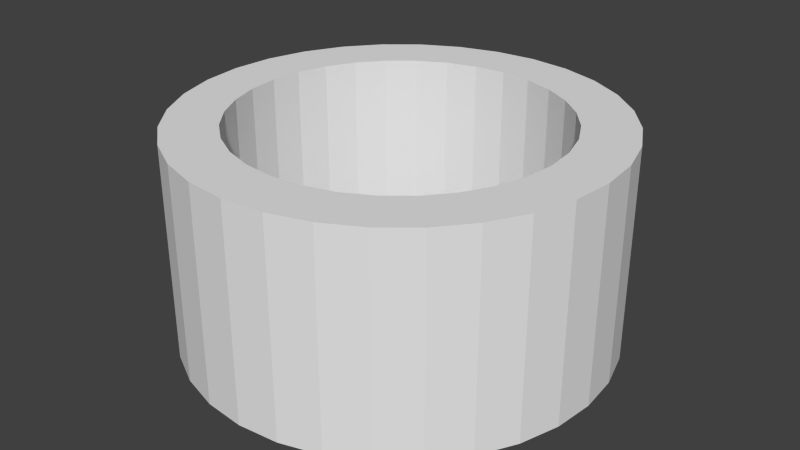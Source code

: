 # Source: holed_cylinder.blend  (saved by Blender 2.73.0; exported with 4.5.12 LTS)
import bpy
from mathutils import Matrix  # noqa: F401  (used for matrix-valued properties, if any)

bpy.ops.wm.read_factory_settings(use_empty=True)
scene = bpy.context.scene
scene.name = 'Scene'

# ---- collections
col_collection_1 = bpy.data.collections.new('Collection 1'); scene.collection.children.link(col_collection_1)

# ---- world
world_world = bpy.data.worlds.new('World'); scene.world = world_world
world_world.color = (0.05088, 0.05088, 0.05088)
world_world.use_sun_shadow = False
world_world.sun_shadow_jitter_overblur = 0.0
world_world.cycles.sampling_method = 'MANUAL'
world_world.cycles.sample_map_resolution = 256

# ---- meshes
me_circle_003 = bpy.data.meshes.new('Circle.003')
me_circle_003.from_pydata([(0.0, 1.0, 0.0), (-0.1951, 0.9808, 0.0), (-0.3827, 0.9239, 0.0), (-0.5556, 0.8315, 0.0), (-0.7071, 0.7071, 0.0), (-0.8315, 0.5556, 0.0), (-0.9239, 0.3827, 0.0), (-0.9808, 0.1951, 0.0), (-1.0, 7.55e-08, 0.0), (-0.9808, -0.1951, 0.0), (-0.9239, -0.3827, 0.0), (-0.8315, -0.5556, 0.0), (-0.7071, -0.7071, 0.0), (-0.5556, -0.8315, 0.0), (-0.3827, -0.9239, 0.0), (-0.1951, -0.9808, 0.0), (3.258e-07, -1.0, 0.0), (0.1951, -0.9808, 0.0), (0.3827, -0.9239, 0.0), (0.5556, -0.8315, 0.0), (0.7071, -0.7071, 0.0), (0.8315, -0.5556, 0.0), (0.9239, -0.3827, 0.0), (0.9808, -0.1951, 0.0), (1.0, 9.656e-07, 0.0), (0.9808, 0.1951, 0.0), (0.9239, 0.3827, 0.0), (0.8315, 0.5556, 0.0), (0.7071, 0.7071, 0.0), (0.5556, 0.8315, 0.0), (0.3827, 0.9239, 0.0), (0.1951, 0.9808, 0.0), (0.0, 0.75, 0.0), (-0.1463, 0.7356, 0.0), (-0.287, 0.6929, 0.0), (-0.4167, 0.6236, 0.0), (-0.5303, 0.5303, 0.0), (-0.6236, 0.4167, 0.0), (-0.6929, 0.287, 0.0), (-0.7356, 0.1463, 0.0), (-0.75, 5.662e-08, 0.0), (-0.7356, -0.1463, 0.0), (-0.6929, -0.287, 0.0), (-0.6236, -0.4167, 0.0), (-0.5303, -0.5303, 0.0), (-0.4167, -0.6236, 0.0), (-0.287, -0.6929, 0.0), (-0.1463, -0.7356, 0.0), (2.444e-07, -0.75, 0.0), (0.1463, -0.7356, 0.0), (0.287, -0.6929, 0.0), (0.4167, -0.6236, 0.0), (0.5303, -0.5303, 0.0), (0.6236, -0.4167, 0.0), (0.6929, -0.287, 0.0), (0.7356, -0.1463, 0.0), (0.75, 7.242e-07, 0.0), (0.7356, 0.1463, 0.0), (0.6929, 0.287, 0.0), (0.6236, 0.4167, 0.0), (0.5303, 0.5303, 0.0), (0.4167, 0.6236, 0.0), (0.287, 0.6929, 0.0), (0.1463, 0.7356, 0.0), (0.0, 1.0, 1.0), (-0.1951, 0.9808, 1.0), (-0.3827, 0.9239, 1.0), (-0.5556, 0.8315, 1.0), (-0.7071, 0.7071, 1.0), (-0.8315, 0.5556, 1.0), (-0.9239, 0.3827, 1.0), (-0.9808, 0.1951, 1.0), (-1.0, 7.55e-08, 1.0), (-0.9808, -0.1951, 1.0), (-0.9239, -0.3827, 1.0), (-0.8315, -0.5556, 1.0), (-0.7071, -0.7071, 1.0), (-0.5556, -0.8315, 1.0), (-0.3827, -0.9239, 1.0), (-0.1951, -0.9808, 1.0), (3.258e-07, -1.0, 1.0), (0.1951, -0.9808, 1.0), (0.3827, -0.9239, 1.0), (0.5556, -0.8315, 1.0), (0.7071, -0.7071, 1.0), (0.8315, -0.5556, 1.0), (0.9239, -0.3827, 1.0), (0.9808, -0.1951, 1.0), (1.0, 9.656e-07, 1.0), (0.9808, 0.1951, 1.0), (0.9239, 0.3827, 1.0), (0.8315, 0.5556, 1.0), (0.7071, 0.7071, 1.0), (0.5556, 0.8315, 1.0), (0.3827, 0.9239, 1.0), (0.1951, 0.9808, 1.0), (0.0, 0.75, 1.0), (-0.1463, 0.7356, 1.0), (-0.287, 0.6929, 1.0), (-0.4167, 0.6236, 1.0), (-0.5303, 0.5303, 1.0), (-0.6236, 0.4167, 1.0), (-0.6929, 0.287, 1.0), (-0.7356, 0.1463, 1.0), (-0.75, 5.662e-08, 1.0), (-0.7356, -0.1463, 1.0), (-0.6929, -0.287, 1.0), (-0.6236, -0.4167, 1.0), (-0.5303, -0.5303, 1.0), (-0.4167, -0.6236, 1.0), (-0.287, -0.6929, 1.0), (-0.1463, -0.7356, 1.0), (2.444e-07, -0.75, 1.0), (0.1463, -0.7356, 1.0), (0.287, -0.6929, 1.0), (0.4167, -0.6236, 1.0), (0.5303, -0.5303, 1.0), (0.6236, -0.4167, 1.0), (0.6929, -0.287, 1.0), (0.7356, -0.1463, 1.0), (0.75, 7.242e-07, 1.0), (0.7356, 0.1463, 1.0), (0.6929, 0.287, 1.0), (0.6236, 0.4167, 1.0), (0.5303, 0.5303, 1.0), (0.4167, 0.6236, 1.0), (0.287, 0.6929, 1.0), (0.1463, 0.7356, 1.0)], [], [(6, 7, 71, 70), (43, 107, 108, 44), (58, 122, 123, 59), (21, 22, 86, 85), (36, 100, 101, 37), (14, 15, 79, 78), (51, 115, 116, 52), (29, 30, 94, 93), (7, 8, 72, 71), (44, 108, 109, 45), (59, 123, 124, 60), (22, 23, 87, 86), (0, 1, 65, 64), (37, 101, 102, 38), (52, 116, 117, 53), (15, 16, 80, 79), (30, 31, 95, 94), (45, 109, 110, 46), (8, 9, 73, 72), (60, 124, 125, 61), (23, 24, 88, 87), (38, 102, 103, 39), (1, 2, 66, 65), (53, 117, 118, 54), (16, 17, 81, 80), (31, 0, 64, 95), (9, 10, 74, 73), (46, 110, 111, 47), (61, 125, 126, 62), (24, 25, 89, 88), (2, 3, 67, 66), (39, 103, 104, 40), (54, 118, 119, 55), (17, 18, 82, 81), (32, 96, 97, 33), (10, 11, 75, 74), (47, 111, 112, 48), (62, 126, 127, 63), (25, 26, 90, 89), (3, 4, 68, 67), (40, 104, 105, 41), (55, 119, 120, 56), (18, 19, 83, 82), (33, 97, 98, 34), (11, 12, 76, 75), (48, 112, 113, 49), (63, 127, 96, 32), (26, 27, 91, 90), (4, 5, 69, 68), (41, 105, 106, 42), (56, 120, 121, 57), (19, 20, 84, 83), (34, 98, 99, 35), (12, 13, 77, 76), (49, 113, 114, 50), (27, 28, 92, 91), (5, 6, 70, 69), (42, 106, 107, 43), (57, 121, 122, 58), (20, 21, 85, 84), (35, 99, 100, 36), (13, 14, 78, 77), (50, 114, 115, 51), (28, 29, 93, 92), (27, 59, 60, 28), (26, 58, 59, 27), (25, 57, 58, 26), (24, 56, 57, 25), (23, 55, 56, 24), (22, 54, 55, 23), (21, 53, 54, 22), (20, 52, 53, 21), (19, 51, 52, 20), (18, 50, 51, 19), (17, 49, 50, 18), (16, 48, 49, 17), (15, 47, 48, 16), (14, 46, 47, 15), (13, 45, 46, 14), (12, 44, 45, 13), (11, 43, 44, 12), (10, 42, 43, 11), (9, 41, 42, 10), (8, 40, 41, 9), (7, 39, 40, 8), (6, 38, 39, 7), (5, 37, 38, 6), (4, 36, 37, 5), (3, 35, 36, 4), (2, 34, 35, 3), (1, 33, 34, 2), (0, 32, 33, 1), (31, 63, 32, 0), (30, 62, 63, 31), (29, 61, 62, 30), (28, 60, 61, 29), (66, 67, 99, 98), (67, 68, 100, 99), (68, 69, 101, 100), (69, 70, 102, 101), (70, 71, 103, 102), (71, 72, 104, 103), (72, 73, 105, 104), (73, 74, 106, 105), (74, 75, 107, 106), (75, 76, 108, 107), (76, 77, 109, 108), (77, 78, 110, 109), (78, 79, 111, 110), (79, 80, 112, 111), (80, 81, 113, 112), (81, 82, 114, 113), (82, 83, 115, 114), (83, 84, 116, 115), (84, 85, 117, 116), (85, 86, 118, 117), (86, 87, 119, 118), (87, 88, 120, 119), (88, 89, 121, 120), (89, 90, 122, 121), (90, 91, 123, 122), (91, 92, 124, 123), (92, 93, 125, 124), (93, 94, 126, 125), (94, 95, 127, 126), (95, 64, 96, 127), (64, 65, 97, 96), (65, 66, 98, 97)])
_uv = me_circle_003.uv_layers.new(name='UVMap')
_uv.uv.foreach_set('vector', [0.3126, 0.1595, 0.2813, 0.1595, 0.2813, 0.0001389, 0.3126, 0.0001388, 0.1173, 0.1598, 0.1173, 0.3191, 0.09386, 0.3191, 0.09386, 0.1598, 0.5156, 0.1598, 0.5156, 0.3191, 0.4922, 0.3191, 0.4922, 0.1598, 0.8437, 0.1595, 0.8124, 0.1595, 0.8124, 0.0001383, 0.8437, 0.0001382, 0.2813, 0.1598, 0.2813, 0.3191, 0.2579, 0.3191, 0.2579, 0.1598, 0.06262, 0.1595, 0.03138, 0.1595, 0.03138, 0.000139, 0.06262, 0.000139, 0.6796, 0.1598, 0.6796, 0.3191, 0.6562, 0.3191, 0.6562, 0.1598, 0.5937, 0.1595, 0.5625, 0.1595, 0.5625, 0.0001386, 0.5937, 0.0001386, 0.2813, 0.1595, 0.2501, 0.1595, 0.2501, 0.0001389, 0.2813, 0.0001389, 0.09386, 0.1598, 0.09386, 0.3191, 0.07043, 0.3191, 0.07043, 0.1598, 0.4922, 0.1598, 0.4922, 0.3191, 0.4688, 0.3191, 0.4688, 0.1598, 0.8124, 0.1595, 0.7812, 0.1595, 0.7812, 0.0001383, 0.8124, 0.0001383, 0.5, 0.1595, 0.4688, 0.1595, 0.4688, 0.0001387, 0.5, 0.0001387, 0.2579, 0.1598, 0.2579, 0.3191, 0.2344, 0.3191, 0.2344, 0.1598, 0.6562, 0.1598, 0.6562, 0.3191, 0.6328, 0.3191, 0.6328, 0.1598, 0.03138, 0.1595, 0.0001379, 0.1595, 0.000138, 0.000139, 0.03138, 0.000139, 0.5625, 0.1595, 0.5312, 0.1595, 0.5312, 0.0001387, 0.5625, 0.0001386, 0.07043, 0.1598, 0.07043, 0.3191, 0.047, 0.3191, 0.047, 0.1598, 0.2501, 0.1595, 0.2188, 0.1595, 0.2188, 0.0001389, 0.2501, 0.0001389, 0.4688, 0.1598, 0.4688, 0.3191, 0.4453, 0.3191, 0.4453, 0.1598, 0.7812, 0.1595, 0.7499, 0.1595, 0.7499, 0.0001384, 0.7812, 0.0001383, 0.2344, 0.1598, 0.2344, 0.3191, 0.211, 0.3191, 0.211, 0.1598, 0.4688, 0.1595, 0.4375, 0.1595, 0.4375, 0.0001388, 0.4688, 0.0001387, 0.6328, 0.1598, 0.6328, 0.3191, 0.6093, 0.3191, 0.6093, 0.1598, 0.9999, 0.1595, 0.9686, 0.1595, 0.9686, 0.000138, 0.9999, 0.0001379, 0.5312, 0.1595, 0.5, 0.1595, 0.5, 0.0001387, 0.5312, 0.0001387, 0.2188, 0.1595, 0.1876, 0.1595, 0.1876, 0.0001389, 0.2188, 0.0001389, 0.047, 0.1598, 0.047, 0.3191, 0.02357, 0.3191, 0.02357, 0.1598, 0.4453, 0.1598, 0.4453, 0.3191, 0.4219, 0.3191, 0.4219, 0.1598, 0.7499, 0.1595, 0.7187, 0.1595, 0.7187, 0.0001384, 0.7499, 0.0001384, 0.4375, 0.1595, 0.4063, 0.1595, 0.4063, 0.0001388, 0.4375, 0.0001388, 0.211, 0.1598, 0.211, 0.3191, 0.1876, 0.3191, 0.1876, 0.1598, 0.6093, 0.1598, 0.6093, 0.3191, 0.5859, 0.3191, 0.5859, 0.1598, 0.9686, 0.1595, 0.9374, 0.1595, 0.9374, 0.0001381, 0.9686, 0.000138, 0.375, 0.1598, 0.375, 0.3191, 0.3516, 0.3191, 0.3516, 0.1598, 0.1876, 0.1595, 0.1563, 0.1595, 0.1563, 0.0001389, 0.1876, 0.0001389, 0.02357, 0.1598, 0.02357, 0.3191, 0.0001387, 0.3191, 0.0001379, 0.1598, 0.4219, 0.1598, 0.4219, 0.3191, 0.3985, 0.3191, 0.3985, 0.1598, 0.7187, 0.1595, 0.6874, 0.1595, 0.6874, 0.0001385, 0.7187, 0.0001384, 0.4063, 0.1595, 0.375, 0.1595, 0.375, 0.0001388, 0.4063, 0.0001388, 0.1876, 0.1598, 0.1876, 0.3191, 0.1642, 0.3191, 0.1642, 0.1598, 0.5859, 0.1598, 0.5859, 0.3191, 0.5625, 0.3191, 0.5625, 0.1598, 0.9374, 0.1595, 0.9061, 0.1595, 0.9061, 0.0001381, 0.9374, 0.0001381, 0.3516, 0.1598, 0.3516, 0.3191, 0.3282, 0.3191, 0.3282, 0.1598, 0.1563, 0.1595, 0.1251, 0.1595, 0.1251, 0.000139, 0.1563, 0.0001389, 0.7499, 0.1598, 0.7499, 0.3191, 0.7265, 0.3191, 0.7265, 0.1598, 0.3985, 0.1598, 0.3985, 0.3191, 0.375, 0.3191, 0.375, 0.1598, 0.6874, 0.1595, 0.6562, 0.1595, 0.6562, 0.0001385, 0.6874, 0.0001385, 0.375, 0.1595, 0.3438, 0.1595, 0.3438, 0.0001388, 0.375, 0.0001388, 0.1642, 0.1598, 0.1642, 0.3191, 0.1407, 0.3191, 0.1407, 0.1598, 0.5625, 0.1598, 0.5625, 0.3191, 0.5391, 0.3191, 0.5391, 0.1598, 0.9061, 0.1595, 0.8749, 0.1595, 0.8749, 0.0001382, 0.9061, 0.0001381, 0.3282, 0.1598, 0.3282, 0.3191, 0.3047, 0.3191, 0.3047, 0.1598, 0.1251, 0.1595, 0.09386, 0.1595, 0.09386, 0.000139, 0.1251, 0.000139, 0.7265, 0.1598, 0.7265, 0.3191, 0.7031, 0.3191, 0.7031, 0.1598, 0.6562, 0.1595, 0.625, 0.1595, 0.625, 0.0001386, 0.6562, 0.0001385, 0.3438, 0.1595, 0.3126, 0.1595, 0.3126, 0.0001388, 0.3438, 0.0001388, 0.1407, 0.1598, 0.1407, 0.3191, 0.1173, 0.3191, 0.1173, 0.1598, 0.5391, 0.1598, 0.5391, 0.3191, 0.5156, 0.3191, 0.5156, 0.1598, 0.8749, 0.1595, 0.8437, 0.1595, 0.8437, 0.0001382, 0.8749, 0.0001382, 0.3047, 0.1598, 0.3047, 0.3191, 0.2813, 0.3191, 0.2813, 0.1598, 0.09386, 0.1595, 0.06262, 0.1595, 0.06262, 0.000139, 0.09386, 0.000139, 0.7031, 0.1598, 0.7031, 0.3191, 0.6796, 0.3191, 0.6796, 0.1598, 0.625, 0.1595, 0.5937, 0.1595, 0.5937, 0.0001386, 0.625, 0.0001386, 0.2819, 0.3769, 0.2511, 0.4022, 0.2346, 0.3856, 0.2598, 0.3548, 0.2993, 0.4029, 0.2641, 0.4217, 0.2511, 0.4022, 0.2819, 0.3769, 0.3112, 0.4318, 0.2731, 0.4433, 0.2641, 0.4217, 0.2993, 0.4029, 0.3173, 0.4624, 0.2777, 0.4663, 0.2731, 0.4433, 0.3112, 0.4318, 0.3173, 0.4936, 0.2777, 0.4897, 0.2777, 0.4663, 0.3173, 0.4624, 0.3112, 0.5243, 0.2731, 0.5127, 0.2777, 0.4897, 0.3173, 0.4936, 0.2993, 0.5532, 0.2641, 0.5344, 0.2731, 0.5127, 0.3112, 0.5243, 0.2819, 0.5791, 0.2511, 0.5539, 0.2641, 0.5344, 0.2993, 0.5532, 0.2598, 0.6012, 0.2346, 0.5704, 0.2511, 0.5539, 0.2819, 0.5791, 0.2339, 0.6186, 0.2151, 0.5834, 0.2346, 0.5704, 0.2598, 0.6012, 0.205, 0.6305, 0.1934, 0.5924, 0.2151, 0.5834, 0.2339, 0.6186, 0.1744, 0.6366, 0.1705, 0.597, 0.1934, 0.5924, 0.205, 0.6305, 0.1431, 0.6366, 0.147, 0.597, 0.1705, 0.597, 0.1744, 0.6366, 0.1125, 0.6305, 0.124, 0.5924, 0.147, 0.597, 0.1431, 0.6366, 0.08361, 0.6186, 0.1024, 0.5834, 0.124, 0.5924, 0.1125, 0.6305, 0.05764, 0.6012, 0.08291, 0.5704, 0.1024, 0.5834, 0.08361, 0.6186, 0.03554, 0.5791, 0.06634, 0.5539, 0.08291, 0.5704, 0.05764, 0.6012, 0.01819, 0.5531, 0.05333, 0.5344, 0.06634, 0.5539, 0.03554, 0.5791, 0.006233, 0.5243, 0.04436, 0.5127, 0.05333, 0.5344, 0.01819, 0.5531, 0.0001379, 0.4936, 0.03979, 0.4897, 0.04436, 0.5127, 0.006233, 0.5243, 0.000138, 0.4624, 0.03979, 0.4663, 0.03979, 0.4897, 0.0001379, 0.4936, 0.006233, 0.4318, 0.04436, 0.4433, 0.03979, 0.4663, 0.000138, 0.4624, 0.01819, 0.4029, 0.05333, 0.4217, 0.04436, 0.4433, 0.006233, 0.4318, 0.03555, 0.3769, 0.06634, 0.4022, 0.05333, 0.4217, 0.01819, 0.4029, 0.05764, 0.3548, 0.08291, 0.3856, 0.06634, 0.4022, 0.03555, 0.3769, 0.08361, 0.3375, 0.1024, 0.3726, 0.08291, 0.3856, 0.05764, 0.3548, 0.1125, 0.3255, 0.124, 0.3636, 0.1024, 0.3726, 0.08361, 0.3375, 0.1431, 0.3194, 0.147, 0.3591, 0.124, 0.3636, 0.1125, 0.3255, 0.1744, 0.3194, 0.1705, 0.3591, 0.147, 0.3591, 0.1431, 0.3194, 0.205, 0.3255, 0.1934, 0.3636, 0.1705, 0.3591, 0.1744, 0.3194, 0.2339, 0.3375, 0.2151, 0.3726, 0.1934, 0.3636, 0.205, 0.3255, 0.2598, 0.3548, 0.2346, 0.3856, 0.2151, 0.3726, 0.2339, 0.3375, 0.4918, 0.6366, 0.4606, 0.6366, 0.4645, 0.597, 0.4879, 0.597, 0.4606, 0.6366, 0.43, 0.6305, 0.4415, 0.5924, 0.4645, 0.597, 0.43, 0.6305, 0.4011, 0.6186, 0.4199, 0.5834, 0.4415, 0.5924, 0.4011, 0.6186, 0.3751, 0.6012, 0.4004, 0.5704, 0.4199, 0.5834, 0.3751, 0.6012, 0.353, 0.5791, 0.3838, 0.5539, 0.4004, 0.5704, 0.353, 0.5791, 0.3357, 0.5531, 0.3708, 0.5344, 0.3838, 0.5539, 0.3357, 0.5531, 0.3237, 0.5243, 0.3618, 0.5127, 0.3708, 0.5344, 0.3237, 0.5243, 0.3176, 0.4936, 0.3573, 0.4897, 0.3618, 0.5127, 0.3176, 0.4936, 0.3176, 0.4624, 0.3573, 0.4663, 0.3573, 0.4897, 0.3176, 0.4624, 0.3237, 0.4318, 0.3618, 0.4433, 0.3573, 0.4663, 0.3237, 0.4318, 0.3357, 0.4029, 0.3708, 0.4217, 0.3618, 0.4433, 0.3357, 0.4029, 0.353, 0.3769, 0.3838, 0.4022, 0.3708, 0.4217, 0.353, 0.3769, 0.3751, 0.3548, 0.4004, 0.3856, 0.3838, 0.4022, 0.3751, 0.3548, 0.4011, 0.3375, 0.4199, 0.3726, 0.4004, 0.3856, 0.4011, 0.3375, 0.43, 0.3255, 0.4415, 0.3636, 0.4199, 0.3726, 0.43, 0.3255, 0.4606, 0.3194, 0.4645, 0.3591, 0.4415, 0.3636, 0.4606, 0.3194, 0.4918, 0.3194, 0.4879, 0.3591, 0.4645, 0.3591, 0.4918, 0.3194, 0.5225, 0.3255, 0.5109, 0.3636, 0.4879, 0.3591, 0.5225, 0.3255, 0.5513, 0.3375, 0.5326, 0.3726, 0.5109, 0.3636, 0.5513, 0.3375, 0.5773, 0.3548, 0.552, 0.3856, 0.5326, 0.3726, 0.5773, 0.3548, 0.5994, 0.3769, 0.5686, 0.4022, 0.552, 0.3856, 0.5994, 0.3769, 0.6168, 0.4029, 0.5816, 0.4217, 0.5686, 0.4022, 0.6168, 0.4029, 0.6287, 0.4318, 0.5906, 0.4433, 0.5816, 0.4217, 0.6287, 0.4318, 0.6348, 0.4624, 0.5952, 0.4663, 0.5906, 0.4433, 0.6348, 0.4624, 0.6348, 0.4936, 0.5952, 0.4897, 0.5952, 0.4663, 0.6348, 0.4936, 0.6287, 0.5243, 0.5906, 0.5127, 0.5952, 0.4897, 0.6287, 0.5243, 0.6168, 0.5531, 0.5816, 0.5344, 0.5906, 0.5127, 0.6168, 0.5531, 0.5994, 0.5791, 0.5686, 0.5539, 0.5816, 0.5344, 0.5994, 0.5791, 0.5773, 0.6012, 0.552, 0.5704, 0.5686, 0.5539, 0.5773, 0.6012, 0.5513, 0.6186, 0.5326, 0.5834, 0.552, 0.5704, 0.5513, 0.6186, 0.5225, 0.6305, 0.5109, 0.5924, 0.5326, 0.5834, 0.5225, 0.6305, 0.4918, 0.6366, 0.4879, 0.597, 0.5109, 0.5924])
_ca = me_circle_003.color_attributes.new('Col', 'BYTE_COLOR', 'CORNER')
_ca.data.foreach_set('color', [1.0, 1.0, 1.0, 1.0, 1.0, 1.0, 1.0, 1.0, 1.0, 1.0, 1.0, 1.0, 1.0, 1.0, 1.0, 1.0, 1.0, 1.0, 1.0, 1.0, 1.0, 1.0, 1.0, 1.0, 1.0, 1.0, 1.0, 1.0, 1.0, 1.0, 1.0, 1.0, 1.0, 1.0, 1.0, 1.0, 1.0, 1.0, 1.0, 1.0, 1.0, 1.0, 1.0, 1.0, 1.0, 1.0, 1.0, 1.0, 1.0, 1.0, 1.0, 1.0, 1.0, 1.0, 1.0, 1.0, 1.0, 1.0, 1.0, 1.0, 1.0, 1.0, 1.0, 1.0, 1.0, 1.0, 1.0, 1.0, 1.0, 1.0, 1.0, 1.0, 1.0, 1.0, 1.0, 1.0, 1.0, 1.0, 1.0, 1.0, 1.0, 1.0, 1.0, 1.0, 1.0, 1.0, 1.0, 1.0, 1.0, 1.0, 1.0, 1.0, 1.0, 1.0, 1.0, 1.0, 1.0, 1.0, 1.0, 1.0, 1.0, 1.0, 1.0, 1.0, 1.0, 1.0, 1.0, 1.0, 1.0, 1.0, 1.0, 1.0, 1.0, 1.0, 1.0, 1.0, 1.0, 1.0, 1.0, 1.0, 1.0, 1.0, 1.0, 1.0, 1.0, 1.0, 1.0, 1.0, 1.0, 1.0, 1.0, 1.0, 1.0, 1.0, 1.0, 1.0, 1.0, 1.0, 1.0, 1.0, 1.0, 1.0, 1.0, 1.0, 1.0, 1.0, 1.0, 1.0, 1.0, 1.0, 1.0, 1.0, 1.0, 1.0, 1.0, 1.0, 1.0, 1.0, 1.0, 1.0, 1.0, 1.0, 1.0, 1.0, 1.0, 1.0, 1.0, 1.0, 1.0, 1.0, 1.0, 1.0, 1.0, 1.0, 1.0, 1.0, 1.0, 1.0, 1.0, 1.0, 1.0, 1.0, 1.0, 1.0, 1.0, 1.0, 1.0, 1.0, 1.0, 1.0, 1.0, 1.0, 1.0, 1.0, 1.0, 1.0, 1.0, 1.0, 1.0, 1.0, 1.0, 1.0, 1.0, 1.0, 1.0, 1.0, 1.0, 1.0, 1.0, 1.0, 1.0, 1.0, 1.0, 1.0, 1.0, 1.0, 1.0, 1.0, 1.0, 1.0, 1.0, 1.0, 1.0, 1.0, 1.0, 1.0, 1.0, 1.0, 1.0, 1.0, 1.0, 1.0, 1.0, 1.0, 1.0, 1.0, 1.0, 1.0, 1.0, 1.0, 1.0, 1.0, 1.0, 1.0, 1.0, 1.0, 1.0, 1.0, 1.0, 1.0, 1.0, 1.0, 1.0, 1.0, 1.0, 1.0, 1.0, 1.0, 1.0, 1.0, 1.0, 1.0, 1.0, 1.0, 1.0, 1.0, 1.0, 1.0, 1.0, 1.0, 1.0, 1.0, 1.0, 1.0, 1.0, 1.0, 1.0, 1.0, 1.0, 1.0, 1.0, 1.0, 1.0, 1.0, 1.0, 1.0, 1.0, 1.0, 1.0, 1.0, 1.0, 1.0, 1.0, 1.0, 1.0, 1.0, 1.0, 1.0, 1.0, 1.0, 1.0, 1.0, 1.0, 1.0, 1.0, 1.0, 1.0, 1.0, 1.0, 1.0, 1.0, 1.0, 1.0, 1.0, 1.0, 1.0, 1.0, 1.0, 1.0, 1.0, 1.0, 1.0, 1.0, 1.0, 1.0, 1.0, 1.0, 1.0, 1.0, 1.0, 1.0, 1.0, 1.0, 1.0, 1.0, 1.0, 1.0, 1.0, 1.0, 1.0, 1.0, 1.0, 1.0, 1.0, 1.0, 1.0, 1.0, 1.0, 1.0, 1.0, 1.0, 1.0, 1.0, 1.0, 1.0, 1.0, 1.0, 1.0, 1.0, 1.0, 1.0, 1.0, 1.0, 1.0, 1.0, 1.0, 1.0, 1.0, 1.0, 1.0, 1.0, 1.0, 1.0, 1.0, 1.0, 1.0, 1.0, 1.0, 1.0, 1.0, 1.0, 1.0, 1.0, 1.0, 1.0, 1.0, 1.0, 1.0, 1.0, 1.0, 1.0, 1.0, 1.0, 1.0, 1.0, 1.0, 1.0, 1.0, 1.0, 1.0, 1.0, 1.0, 1.0, 1.0, 1.0, 1.0, 1.0, 1.0, 1.0, 1.0, 1.0, 1.0, 1.0, 1.0, 1.0, 1.0, 1.0, 1.0, 1.0, 1.0, 1.0, 1.0, 1.0, 1.0, 1.0, 1.0, 1.0, 1.0, 1.0, 1.0, 1.0, 1.0, 1.0, 1.0, 1.0, 1.0, 1.0, 1.0, 1.0, 1.0, 1.0, 1.0, 1.0, 1.0, 1.0, 1.0, 1.0, 1.0, 1.0, 1.0, 1.0, 1.0, 1.0, 1.0, 1.0, 1.0, 1.0, 1.0, 1.0, 1.0, 1.0, 1.0, 1.0, 1.0, 1.0, 1.0, 1.0, 1.0, 1.0, 1.0, 1.0, 1.0, 1.0, 1.0, 1.0, 1.0, 1.0, 1.0, 1.0, 1.0, 1.0, 1.0, 1.0, 1.0, 1.0, 1.0, 1.0, 1.0, 1.0, 1.0, 1.0, 1.0, 1.0, 1.0, 1.0, 1.0, 1.0, 1.0, 1.0, 1.0, 1.0, 1.0, 1.0, 1.0, 1.0, 1.0, 1.0, 1.0, 1.0, 1.0, 1.0, 1.0, 1.0, 1.0, 1.0, 1.0, 1.0, 1.0, 1.0, 1.0, 1.0, 1.0, 1.0, 1.0, 1.0, 1.0, 1.0, 1.0, 1.0, 1.0, 1.0, 1.0, 1.0, 1.0, 1.0, 1.0, 1.0, 1.0, 1.0, 1.0, 1.0, 1.0, 1.0, 1.0, 1.0, 1.0, 1.0, 1.0, 1.0, 1.0, 1.0, 1.0, 1.0, 1.0, 1.0, 1.0, 1.0, 1.0, 1.0, 1.0, 1.0, 1.0, 1.0, 1.0, 1.0, 1.0, 1.0, 1.0, 1.0, 1.0, 1.0, 1.0, 1.0, 1.0, 1.0, 1.0, 1.0, 1.0, 1.0, 1.0, 1.0, 1.0, 1.0, 1.0, 1.0, 1.0, 1.0, 1.0, 1.0, 1.0, 1.0, 1.0, 1.0, 1.0, 1.0, 1.0, 1.0, 1.0, 1.0, 1.0, 1.0, 1.0, 1.0, 1.0, 1.0, 1.0, 1.0, 1.0, 1.0, 1.0, 1.0, 1.0, 1.0, 1.0, 1.0, 1.0, 1.0, 1.0, 1.0, 1.0, 1.0, 1.0, 1.0, 1.0, 1.0, 1.0, 1.0, 1.0, 1.0, 1.0, 1.0, 1.0, 1.0, 1.0, 1.0, 1.0, 1.0, 1.0, 1.0, 1.0, 1.0, 1.0, 1.0, 1.0, 1.0, 1.0, 1.0, 1.0, 1.0, 1.0, 1.0, 1.0, 1.0, 1.0, 1.0, 1.0, 1.0, 1.0, 1.0, 1.0, 1.0, 1.0, 1.0, 1.0, 1.0, 1.0, 1.0, 1.0, 1.0, 1.0, 1.0, 1.0, 1.0, 1.0, 1.0, 1.0, 1.0, 1.0, 1.0, 1.0, 1.0, 1.0, 1.0, 1.0, 1.0, 1.0, 1.0, 1.0, 1.0, 1.0, 1.0, 1.0, 1.0, 1.0, 1.0, 1.0, 1.0, 1.0, 1.0, 1.0, 1.0, 1.0, 1.0, 1.0, 1.0, 1.0, 1.0, 1.0, 1.0, 1.0, 1.0, 1.0, 1.0, 1.0, 1.0, 1.0, 1.0, 1.0, 1.0, 1.0, 1.0, 1.0, 1.0, 1.0, 1.0, 1.0, 1.0, 1.0, 1.0, 1.0, 1.0, 1.0, 1.0, 1.0, 1.0, 1.0, 1.0, 1.0, 1.0, 1.0, 1.0, 1.0, 1.0, 1.0, 1.0, 1.0, 1.0, 1.0, 1.0, 1.0, 1.0, 1.0, 1.0, 1.0, 1.0, 1.0, 1.0, 1.0, 1.0, 1.0, 1.0, 1.0, 1.0, 1.0, 1.0, 1.0, 1.0, 1.0, 1.0, 1.0, 1.0, 1.0, 1.0, 1.0, 1.0, 1.0, 1.0, 1.0, 1.0, 1.0, 1.0, 1.0, 1.0, 1.0, 1.0, 1.0, 1.0, 1.0, 1.0, 1.0, 1.0, 1.0, 1.0, 1.0, 1.0, 1.0, 1.0, 1.0, 1.0, 1.0, 1.0, 1.0, 1.0, 1.0, 1.0, 1.0, 1.0, 1.0, 1.0, 1.0, 1.0, 1.0, 1.0, 1.0, 1.0, 1.0, 1.0, 1.0, 1.0, 1.0, 1.0, 1.0, 1.0, 1.0, 1.0, 1.0, 1.0, 1.0, 1.0, 1.0, 1.0, 1.0, 1.0, 1.0, 1.0, 1.0, 1.0, 1.0, 1.0, 1.0, 1.0, 1.0, 1.0, 1.0, 1.0, 1.0, 1.0, 1.0, 1.0, 1.0, 1.0, 1.0, 1.0, 1.0, 1.0, 1.0, 1.0, 1.0, 1.0, 1.0, 1.0, 1.0, 1.0, 1.0, 1.0, 1.0, 1.0, 1.0, 1.0, 1.0, 1.0, 1.0, 1.0, 1.0, 1.0, 1.0, 1.0, 1.0, 1.0, 1.0, 1.0, 1.0, 1.0, 1.0, 1.0, 1.0, 1.0, 1.0, 1.0, 1.0, 1.0, 1.0, 1.0, 1.0, 1.0, 1.0, 1.0, 1.0, 1.0, 1.0, 1.0, 1.0, 1.0, 1.0, 1.0, 1.0, 1.0, 1.0, 1.0, 1.0, 1.0, 1.0, 1.0, 1.0, 1.0, 1.0, 1.0, 1.0, 1.0, 1.0, 1.0, 1.0, 1.0, 1.0, 1.0, 1.0, 1.0, 1.0, 1.0, 1.0, 1.0, 1.0, 1.0, 1.0, 1.0, 1.0, 1.0, 1.0, 1.0, 1.0, 1.0, 1.0, 1.0, 1.0, 1.0, 1.0, 1.0, 1.0, 1.0, 1.0, 1.0, 1.0, 1.0, 1.0, 1.0, 1.0, 1.0, 1.0, 1.0, 1.0, 1.0, 1.0, 1.0, 1.0, 1.0, 1.0, 1.0, 1.0, 1.0, 1.0, 1.0, 1.0, 1.0, 1.0, 1.0, 1.0, 1.0, 1.0, 1.0, 1.0, 1.0, 1.0, 1.0, 1.0, 1.0, 1.0, 1.0, 1.0, 1.0, 1.0, 1.0, 1.0, 1.0, 1.0, 1.0, 1.0, 1.0, 1.0, 1.0, 1.0, 1.0, 1.0, 1.0, 1.0, 1.0, 1.0, 1.0, 1.0, 1.0, 1.0, 1.0, 1.0, 1.0, 1.0, 1.0, 1.0, 1.0, 1.0, 1.0, 1.0, 1.0, 1.0, 1.0, 1.0, 1.0, 1.0, 1.0, 1.0, 1.0, 1.0, 1.0, 1.0, 1.0, 1.0, 1.0, 1.0, 1.0, 1.0, 1.0, 1.0, 1.0, 1.0, 1.0, 1.0, 1.0, 1.0, 1.0, 1.0, 1.0, 1.0, 1.0, 1.0, 1.0, 1.0, 1.0, 1.0, 1.0, 1.0, 1.0, 1.0, 1.0, 1.0, 1.0, 1.0, 1.0, 1.0, 1.0, 1.0, 1.0, 1.0, 1.0, 1.0, 1.0, 1.0, 1.0, 1.0, 1.0, 1.0, 1.0, 1.0, 1.0, 1.0, 1.0, 1.0, 1.0, 1.0, 1.0, 1.0, 1.0, 1.0, 1.0, 1.0, 1.0, 1.0, 1.0, 1.0, 1.0, 1.0, 1.0, 1.0, 1.0, 1.0, 1.0, 1.0, 1.0, 1.0, 1.0, 1.0, 1.0, 1.0, 1.0, 1.0, 1.0, 1.0, 1.0, 1.0, 1.0, 1.0, 1.0, 1.0, 1.0, 1.0, 1.0, 1.0, 1.0, 1.0, 1.0, 1.0, 1.0, 1.0, 1.0, 1.0, 1.0, 1.0, 1.0, 1.0, 1.0, 1.0, 1.0, 1.0, 1.0, 1.0, 1.0, 1.0, 1.0, 1.0, 1.0, 1.0, 1.0, 1.0, 1.0, 1.0, 1.0, 1.0, 1.0, 1.0, 1.0, 1.0, 1.0, 1.0, 1.0, 1.0, 1.0, 1.0, 1.0, 1.0, 1.0, 1.0, 1.0, 1.0, 1.0, 1.0, 1.0, 1.0, 1.0, 1.0, 1.0, 1.0, 1.0, 1.0, 1.0, 1.0, 1.0, 1.0, 1.0, 1.0, 1.0, 1.0, 1.0, 1.0, 1.0, 1.0, 1.0, 1.0, 1.0, 1.0, 1.0, 1.0, 1.0, 1.0, 1.0, 1.0, 1.0, 1.0, 1.0, 1.0, 1.0, 1.0, 1.0, 1.0, 1.0, 1.0, 1.0, 1.0, 1.0, 1.0, 1.0, 1.0, 1.0, 1.0, 1.0, 1.0, 1.0, 1.0, 1.0, 1.0, 1.0, 1.0, 1.0, 1.0, 1.0, 1.0, 1.0, 1.0, 1.0, 1.0, 1.0, 1.0, 1.0, 1.0, 1.0, 1.0, 1.0, 1.0, 1.0, 1.0, 1.0, 1.0, 1.0, 1.0, 1.0, 1.0, 1.0, 1.0, 1.0, 1.0, 1.0, 1.0, 1.0, 1.0, 1.0, 1.0, 1.0, 1.0, 1.0, 1.0, 1.0, 1.0, 1.0, 1.0, 1.0, 1.0, 1.0, 1.0, 1.0, 1.0, 1.0, 1.0, 1.0, 1.0, 1.0, 1.0, 1.0, 1.0, 1.0, 1.0, 1.0, 1.0, 1.0, 1.0, 1.0, 1.0, 1.0, 1.0, 1.0, 1.0, 1.0, 1.0, 1.0, 1.0, 1.0, 1.0, 1.0, 1.0, 1.0, 1.0, 1.0, 1.0, 1.0, 1.0, 1.0, 1.0, 1.0, 1.0, 1.0, 1.0, 1.0, 1.0, 1.0, 1.0, 1.0, 1.0, 1.0, 1.0, 1.0, 1.0, 1.0, 1.0, 1.0, 1.0, 1.0, 1.0, 1.0, 1.0, 1.0, 1.0, 1.0, 1.0, 1.0, 1.0, 1.0, 1.0, 1.0, 1.0, 1.0, 1.0, 1.0, 1.0, 1.0, 1.0, 1.0, 1.0, 1.0, 1.0, 1.0, 1.0, 1.0, 1.0, 1.0, 1.0, 1.0, 1.0, 1.0, 1.0, 1.0, 1.0, 1.0, 1.0, 1.0, 1.0, 1.0, 1.0, 1.0, 1.0, 1.0, 1.0, 1.0, 1.0, 1.0, 1.0, 1.0, 1.0, 1.0, 1.0, 1.0, 1.0, 1.0, 1.0, 1.0, 1.0, 1.0, 1.0, 1.0, 1.0, 1.0, 1.0, 1.0, 1.0, 1.0, 1.0, 1.0, 1.0, 1.0, 1.0, 1.0, 1.0, 1.0, 1.0, 1.0, 1.0, 1.0, 1.0, 1.0, 1.0, 1.0, 1.0, 1.0, 1.0, 1.0, 1.0, 1.0, 1.0, 1.0, 1.0, 1.0, 1.0, 1.0, 1.0, 1.0, 1.0, 1.0, 1.0, 1.0, 1.0, 1.0, 1.0, 1.0, 1.0, 1.0, 1.0, 1.0, 1.0, 1.0, 1.0, 1.0, 1.0, 1.0, 1.0, 1.0, 1.0, 1.0, 1.0, 1.0, 1.0, 1.0, 1.0, 1.0, 1.0, 1.0, 1.0, 1.0, 1.0, 1.0, 1.0, 1.0, 1.0, 1.0, 1.0, 1.0, 1.0, 1.0, 1.0, 1.0, 1.0, 1.0, 1.0, 1.0, 1.0, 1.0, 1.0, 1.0, 1.0, 1.0, 1.0, 1.0, 1.0, 1.0, 1.0, 1.0, 1.0, 1.0, 1.0, 1.0, 1.0, 1.0, 1.0, 1.0, 1.0, 1.0, 1.0, 1.0, 1.0, 1.0, 1.0, 1.0, 1.0, 1.0, 1.0, 1.0, 1.0, 1.0, 1.0, 1.0, 1.0, 1.0, 1.0, 1.0, 1.0, 1.0, 1.0, 1.0, 1.0, 1.0, 1.0, 1.0, 1.0, 1.0, 1.0, 1.0, 1.0, 1.0, 1.0, 1.0, 1.0, 1.0, 1.0, 1.0, 1.0, 1.0, 1.0, 1.0, 1.0, 1.0, 1.0, 1.0, 1.0, 1.0, 1.0, 1.0, 1.0, 1.0, 1.0, 1.0, 1.0, 1.0, 1.0, 1.0, 1.0, 1.0, 1.0, 1.0, 1.0, 1.0, 1.0, 1.0, 1.0, 1.0, 1.0, 1.0, 1.0, 1.0, 1.0, 1.0, 1.0, 1.0, 1.0, 1.0, 1.0, 1.0, 1.0, 1.0, 1.0, 1.0, 1.0, 1.0, 1.0, 1.0, 1.0, 1.0, 1.0, 1.0, 1.0, 1.0, 1.0, 1.0, 1.0, 1.0, 1.0, 1.0, 1.0, 1.0, 1.0, 1.0, 1.0, 1.0, 1.0, 1.0, 1.0, 1.0, 1.0, 1.0, 1.0, 1.0, 1.0, 1.0, 1.0, 1.0, 1.0, 1.0, 1.0, 1.0, 1.0, 1.0, 1.0, 1.0, 1.0, 1.0, 1.0, 1.0, 1.0, 1.0, 1.0, 1.0, 1.0, 1.0, 1.0, 1.0, 1.0, 1.0, 1.0, 1.0, 1.0, 1.0, 1.0, 1.0, 1.0, 1.0, 1.0, 1.0, 1.0, 1.0, 1.0, 1.0, 1.0, 1.0, 1.0, 1.0, 1.0, 1.0, 1.0, 1.0, 1.0, 1.0, 1.0, 1.0, 1.0, 1.0, 1.0, 1.0, 1.0, 1.0, 1.0, 1.0, 1.0, 1.0, 1.0, 1.0, 1.0, 1.0, 1.0, 1.0, 1.0, 1.0, 1.0, 1.0, 1.0, 1.0, 1.0, 1.0, 1.0, 1.0, 1.0, 1.0, 1.0, 1.0, 1.0, 1.0, 1.0, 1.0, 1.0, 1.0, 1.0, 1.0, 1.0, 1.0, 1.0, 1.0, 1.0, 1.0, 1.0, 1.0, 1.0, 1.0, 1.0, 1.0, 1.0, 1.0, 1.0, 1.0, 1.0, 1.0, 1.0, 1.0, 1.0, 1.0, 1.0, 1.0, 1.0, 1.0, 1.0, 1.0, 1.0, 1.0, 1.0, 1.0, 1.0, 1.0, 1.0, 1.0, 1.0, 1.0, 1.0, 1.0, 1.0, 1.0, 1.0, 1.0, 1.0, 1.0, 1.0, 1.0, 1.0, 1.0, 1.0, 1.0, 1.0, 1.0, 1.0, 1.0, 1.0, 1.0, 1.0, 1.0, 1.0, 1.0, 1.0, 1.0, 1.0, 1.0, 1.0, 1.0, 1.0, 1.0, 1.0, 1.0, 1.0, 1.0, 1.0, 1.0, 1.0, 1.0, 1.0, 1.0, 1.0, 1.0, 1.0, 1.0, 1.0, 1.0, 1.0, 1.0, 1.0, 1.0, 1.0, 1.0, 1.0, 1.0, 1.0, 1.0, 1.0, 1.0, 1.0, 1.0, 1.0, 1.0, 1.0, 1.0, 1.0, 1.0, 1.0, 1.0, 1.0, 1.0, 1.0, 1.0, 1.0, 1.0, 1.0, 1.0, 1.0, 1.0, 1.0, 1.0, 1.0, 1.0, 1.0, 1.0, 1.0, 1.0, 1.0, 1.0, 1.0, 1.0, 1.0, 1.0, 1.0, 1.0, 1.0, 1.0, 1.0, 1.0, 1.0, 1.0, 1.0, 1.0, 1.0, 1.0, 1.0, 1.0, 1.0, 1.0, 1.0, 1.0, 1.0, 1.0, 1.0, 1.0, 1.0, 1.0, 1.0, 1.0, 1.0, 1.0, 1.0, 1.0, 1.0, 1.0, 1.0, 1.0, 1.0, 1.0, 1.0, 1.0, 1.0, 1.0, 1.0, 1.0, 1.0, 1.0, 1.0, 1.0, 1.0, 1.0, 1.0, 1.0, 1.0, 1.0, 1.0, 1.0, 1.0, 1.0, 1.0, 1.0, 1.0, 1.0, 1.0, 1.0, 1.0, 1.0, 1.0, 1.0, 1.0, 1.0, 1.0, 1.0, 1.0, 1.0, 1.0, 1.0, 1.0, 1.0, 1.0, 1.0, 1.0, 1.0, 1.0, 1.0, 1.0, 1.0, 1.0, 1.0, 1.0, 1.0, 1.0, 1.0, 1.0, 1.0, 1.0, 1.0, 1.0, 1.0, 1.0, 1.0, 1.0, 1.0, 1.0, 1.0, 1.0, 1.0, 1.0, 1.0, 1.0, 1.0, 1.0, 1.0, 1.0, 1.0, 1.0, 1.0, 1.0, 1.0, 1.0, 1.0, 1.0, 1.0, 1.0, 1.0, 1.0, 1.0, 1.0, 1.0, 1.0, 1.0, 1.0, 1.0, 1.0, 1.0, 1.0, 1.0, 1.0, 1.0, 1.0, 1.0, 1.0, 1.0, 1.0, 1.0, 1.0, 1.0, 1.0, 1.0, 1.0, 1.0, 1.0, 1.0, 1.0, 1.0, 1.0, 1.0, 1.0, 1.0, 1.0, 1.0, 1.0, 1.0, 1.0, 1.0, 1.0, 1.0, 1.0, 1.0, 1.0, 1.0, 1.0, 1.0, 1.0, 1.0, 1.0, 1.0, 1.0, 1.0, 1.0, 1.0, 1.0, 1.0, 1.0, 1.0, 1.0, 1.0, 1.0, 1.0, 1.0, 1.0, 1.0, 1.0, 1.0, 1.0, 1.0, 1.0, 1.0, 1.0, 1.0, 1.0, 1.0, 1.0, 1.0, 1.0, 1.0, 1.0, 1.0, 1.0, 1.0, 1.0, 1.0, 1.0, 1.0, 1.0, 1.0])
me_circle_003.use_remesh_preserve_volume = False
me_circle_003.use_remesh_preserve_attributes = False
me_circle_003.use_mirror_vertex_groups = False
me_circle_003.update()

# ---- objects
ob_circle_001 = bpy.data.objects.new('Circle.001', me_circle_003)

# ---- transforms, parenting, visibility, modifiers, constraints
ob_circle_001.location = (0.0, 0.0, 0.0)
ob_circle_001.lineart.crease_threshold = 0.0

# ---- collection membership
col_collection_1.objects.link(ob_circle_001)

# ---- scene / render settings (as saved in the file)
scene.frame_start = 1; scene.frame_end = 250; scene.frame_set(1)
scene.render.engine = 'BLENDER_EEVEE_NEXT'
scene.render.resolution_percentage = 50
scene.render.dither_intensity = 0.0
scene.cycles.use_denoising = False
scene.cycles.samples = 10
scene.cycles.sampling_pattern = 'TABULATED_SOBOL'
scene.cycles.light_sampling_threshold = 0.0
scene.cycles.use_adaptive_sampling = False
scene.cycles.use_light_tree = False
scene.cycles.blur_glossy = 0.0
scene.cycles.pixel_filter_type = 'GAUSSIAN'
scene.cycles.sample_clamp_indirect = 0.0
scene.view_settings.view_transform = 'Standard'
bpy.context.view_layer.update()

# ---- added for rendering (the .blend has no active camera and no usable light): camera, sun
cam_auto = bpy.data.cameras.new('AutoCamera')
cam_auto.lens = 50.0
cam_auto.sensor_width = 36.0
cam_auto.clip_end = 1000.0
ob_auto_camera = bpy.data.objects.new('AutoCamera', cam_auto)
scene.collection.objects.link(ob_auto_camera)
ob_auto_camera.location = (2.77567, -3.33081, 2.72054)
ob_auto_camera.rotation_euler = (1.09748, -7.21219e-08, 0.694738)
scene.camera = ob_auto_camera
light_auto_sun = bpy.data.lights.new('AutoSun', 'SUN')
light_auto_sun.energy = 3.0
light_auto_sun.angle = 0.0523599
ob_auto_sun = bpy.data.objects.new('AutoSun', light_auto_sun)
scene.collection.objects.link(ob_auto_sun)
ob_auto_sun.rotation_euler = (0.872665, 0.174533, 0.523599)
bpy.context.view_layer.update()
